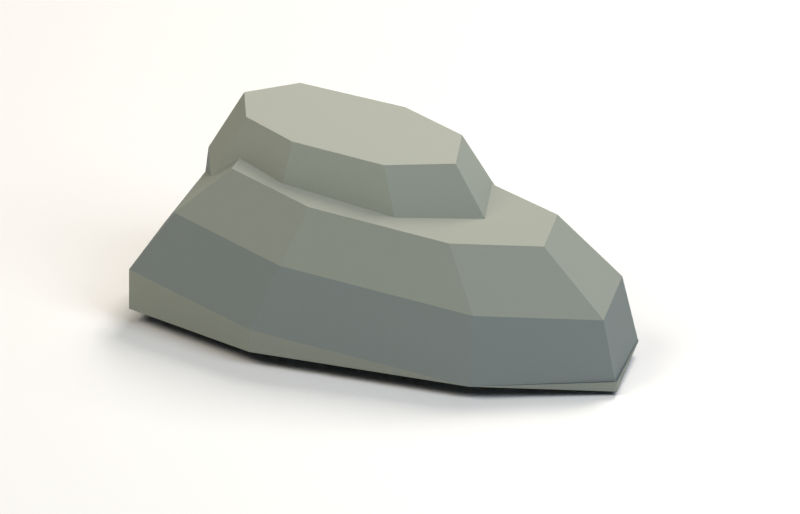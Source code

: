 # Source: visual-coastal-cliff.blend  (saved by Blender 5.1.30; exported with 4.5.12 LTS)
import bpy
from mathutils import Matrix  # noqa: F401  (used for matrix-valued properties, if any)

bpy.ops.wm.read_factory_settings(use_empty=True)
scene = bpy.context.scene
scene.name = 'Scene'

# ---- collections
col_collection = bpy.data.collections.new('Collection'); scene.collection.children.link(col_collection)

# ---- materials (node trees are filled in below, after node groups)
mat_warm_grey_coastal_stone = bpy.data.materials.new('Warm grey coastal stone')
mat_sand_studio = bpy.data.materials.new('Sand studio')
mat_sand_studio.diffuse_color = (0.34, 0.31, 0.24, 1.0)

# ---- material node trees
mat_warm_grey_coastal_stone.use_nodes = True; mat_warm_grey_coastal_stone.node_tree.nodes.clear()
_N = mat_warm_grey_coastal_stone.node_tree.nodes; _L = mat_warm_grey_coastal_stone.node_tree.links
n0 = _N.new('ShaderNodeBsdfPrincipled'); n0.name = 'Principled BSDF'; n0.location = (-200, 100)
n0.inputs[2].default_value = 0.96
n1 = _N.new('ShaderNodeOutputMaterial'); n1.name = 'Material Output'; n1.location = (200, 100)
n2 = _N.new('ShaderNodeVertexColor'); n2.name = 'Color Attribute'; n2.location = (0, 0)
n2.layer_name = 'Color'
n3 = _N.new('ShaderNodeGamma'); n3.name = 'Gamma'; n3.location = (0, 0)
n3.inputs[1].default_value = 2.2
_L.new(n0.outputs[0], n1.inputs[0])
_L.new(n2.outputs[0], n3.inputs[0])
_L.new(n3.outputs[0], n0.inputs[0])
n1.is_active_output = True
mat_sand_studio.use_nodes = True; mat_sand_studio.node_tree.nodes.clear()
_N = mat_sand_studio.node_tree.nodes; _L = mat_sand_studio.node_tree.links
n0 = _N.new('ShaderNodeBsdfPrincipled'); n0.name = 'Principled BSDF'; n0.location = (-200, 100)
n1 = _N.new('ShaderNodeOutputMaterial'); n1.name = 'Material Output'; n1.location = (200, 100)
_L.new(n0.outputs[0], n1.inputs[0])
n1.is_active_output = True

# ---- world
world_world = bpy.data.worlds.new('World'); scene.world = world_world
world_world.use_nodes = True; world_world.node_tree.nodes.clear()
_N = world_world.node_tree.nodes; _L = world_world.node_tree.links
n0 = _N.new('ShaderNodeOutputWorld'); n0.name = 'World Output'; n0.location = (200, 100)
n1 = _N.new('ShaderNodeBackground'); n1.name = 'Background'; n1.location = (-200, 100)
n1.inputs[0].default_value = (0.05088, 0.05088, 0.05088, 1.0)
_L.new(n1.outputs[0], n0.inputs[0])
n0.is_active_output = True
world_world.color = (0.12, 0.14, 0.16)
world_world.sun_shadow_jitter_overblur = 0.0

# ---- cameras
cam_camera_001 = bpy.data.cameras.new('Camera.001')
cam_camera_001.type = 'ORTHO'
cam_camera_001.ortho_scale = 1.67

# ---- lights
light_area = bpy.data.lights.new('Area', 'AREA')
light_area.color = (1.0, 0.94, 0.83)
light_area.energy = 700.0
light_area.size = 4.0
light_area.size_y = 1.0
light_area_001 = bpy.data.lights.new('Area.001', 'AREA')
light_area_001.color = (0.8, 0.89, 1.0)
light_area_001.energy = 400.0
light_area_001.size = 3.0
light_area_001.size_y = 1.0
light_area_002 = bpy.data.lights.new('Area.002', 'AREA')
light_area_002.color = (1.0, 0.94, 0.86)
light_area_002.energy = 800.0
light_area_002.size = 3.0
light_area_002.size_y = 1.0

# ---- meshes
me_coastal_stratified_fractured_ledges = bpy.data.meshes.new('Coastal stratified fractured ledges')
me_coastal_stratified_fractured_ledges.from_pydata([(-0.57, 0.02, 0.0214), (-0.37, 0.22, 0.0214), (0.12, 0.23, 0.0214), (0.48, 0.16, 0.0214), (0.55, -0.06, 0.0214), (0.29, -0.23, 0.0214), (-0.2, -0.29, 0.0214), (-0.53, -0.21, 0.0214), (-0.3395, -0.1116, 0.3426), (-0.1284, -0.1628, 0.3176), (0.1852, -0.1244, 0.2852), (0.3516, -0.0156, 0.2716), (0.3068, 0.1252, 0.2822), (0.07645, 0.17, 0.3089), (-0.2371, 0.1636, 0.3426), (-0.3652, 0.0356, 0.3513), (-0.53, -0.21, 0.0214), (-0.2, -0.29, 0.0214), (-0.2, -0.29, 0.07191), (-0.53, -0.21, 0.1109), (-0.2, -0.29, 0.0214), (0.29, -0.23, 0.0214), (0.29, -0.23, 0.02126), (-0.2, -0.29, 0.07191), (0.29, -0.23, 0.0214), (0.55, -0.06, 0.0214), (0.55, -0.06, 0.0), (0.29, -0.23, 0.02126), (0.55, -0.06, 0.0214), (0.48, 0.16, 0.0214), (0.48, 0.16, 0.01652), (0.55, -0.06, 0.0), (0.48, 0.16, 0.0214), (0.12, 0.23, 0.0214), (0.12, 0.23, 0.05837), (0.48, 0.16, 0.01652), (0.12, 0.23, 0.0214), (-0.37, 0.22, 0.0214), (-0.37, 0.22, 0.1111), (0.12, 0.23, 0.05837), (-0.37, 0.22, 0.0214), (-0.57, 0.02, 0.0214), (-0.57, 0.02, 0.1246), (-0.37, 0.22, 0.1111), (-0.57, 0.02, 0.0214), (-0.53, -0.21, 0.0214), (-0.53, -0.21, 0.1109), (-0.57, 0.02, 0.1246), (-0.53, -0.21, 0.1109), (-0.2, -0.29, 0.07191), (-0.1544, -0.2396, 0.2075), (-0.4448, -0.1692, 0.2418), (-0.2, -0.29, 0.07191), (0.29, -0.23, 0.02126), (0.2767, -0.1868, 0.1629), (-0.1544, -0.2396, 0.2075), (0.29, -0.23, 0.02126), (0.55, -0.06, 0.0), (0.5056, -0.0372, 0.1442), (0.2767, -0.1868, 0.1629), (0.55, -0.06, 0.0), (0.48, 0.16, 0.01652), (0.4439, 0.1564, 0.1588), (0.5056, -0.0372, 0.1442), (0.48, 0.16, 0.01652), (0.12, 0.23, 0.05837), (0.1271, 0.218, 0.1956), (0.4439, 0.1564, 0.1588), (0.12, 0.23, 0.05837), (-0.37, 0.22, 0.1111), (-0.304, 0.2092, 0.242), (0.1271, 0.218, 0.1956), (-0.37, 0.22, 0.1111), (-0.57, 0.02, 0.1246), (-0.48, 0.0332, 0.2539), (-0.304, 0.2092, 0.242), (-0.57, 0.02, 0.1246), (-0.53, -0.21, 0.1109), (-0.4448, -0.1692, 0.2418), (-0.48, 0.0332, 0.2539), (-0.4448, -0.1692, 0.2418), (-0.1544, -0.2396, 0.2075), (-0.1284, -0.1628, 0.3176), (-0.3395, -0.1116, 0.3426), (-0.1544, -0.2396, 0.2075), (0.2767, -0.1868, 0.1629), (0.1852, -0.1244, 0.2852), (-0.1284, -0.1628, 0.3176), (0.2767, -0.1868, 0.1629), (0.5056, -0.0372, 0.1442), (0.3516, -0.0156, 0.2716), (0.1852, -0.1244, 0.2852), (0.5056, -0.0372, 0.1442), (0.4439, 0.1564, 0.1588), (0.3068, 0.1252, 0.2822), (0.3516, -0.0156, 0.2716), (0.4439, 0.1564, 0.1588), (0.1271, 0.218, 0.1956), (0.07645, 0.17, 0.3089), (0.3068, 0.1252, 0.2822), (0.1271, 0.218, 0.1956), (-0.304, 0.2092, 0.242), (-0.2371, 0.1636, 0.3426), (0.07645, 0.17, 0.3089), (-0.304, 0.2092, 0.242), (-0.48, 0.0332, 0.2539), (-0.3652, 0.0356, 0.3513), (-0.2371, 0.1636, 0.3426), (-0.48, 0.0332, 0.2539), (-0.4448, -0.1692, 0.2418), (-0.3395, -0.1116, 0.3426), (-0.3652, 0.0356, 0.3513), (-0.51, 0.05, 0.0214), (-0.39, 0.21, 0.0214), (-0.02, 0.25, 0.0214), (0.23, 0.18, 0.0214), (0.31, -0.01, 0.0214), (0.12, -0.15, 0.0214), (-0.21, -0.17, 0.0214), (-0.42, -0.1, 0.0214), (-0.3519, -0.0263, 0.4249), (-0.2174, -0.0711, 0.4134), (-0.00625, -0.0583, 0.3987), (0.1154, 0.0313, 0.3935), (0.06415, 0.1529, 0.4022), (-0.09585, 0.1977, 0.4155), (-0.3327, 0.1721, 0.4316), (-0.4094, 0.0697, 0.433), (-0.42, -0.1, 0.0214), (-0.21, -0.17, 0.0214), (-0.21, -0.17, 0.07029), (-0.42, -0.1, 0.0883), (-0.21, -0.17, 0.0214), (0.12, -0.15, 0.0214), (0.12, -0.15, 0.04726), (-0.21, -0.17, 0.07029), (0.12, -0.15, 0.0214), (0.31, -0.01, 0.0214), (0.31, -0.01, 0.03923), (0.12, -0.15, 0.04726), (0.31, -0.01, 0.0214), (0.23, 0.18, 0.0214), (0.23, 0.18, 0.05273), (0.31, -0.01, 0.03923), (0.23, 0.18, 0.0214), (-0.02, 0.25, 0.0214), (-0.02, 0.25, 0.07363), (0.23, 0.18, 0.05273), (-0.02, 0.25, 0.0214), (-0.39, 0.21, 0.0214), (-0.39, 0.21, 0.09873), (-0.02, 0.25, 0.07363), (-0.39, 0.21, 0.0214), (-0.51, 0.05, 0.0214), (-0.51, 0.05, 0.1009), (-0.39, 0.21, 0.09873), (-0.51, 0.05, 0.0214), (-0.42, -0.1, 0.0214), (-0.42, -0.1, 0.0883), (-0.51, 0.05, 0.1009), (-0.42, -0.1, 0.0883), (-0.21, -0.17, 0.07029), (-0.2262, -0.1317, 0.2675), (-0.411, -0.0701, 0.2833), (-0.21, -0.17, 0.07029), (0.12, -0.15, 0.04726), (0.06425, -0.1141, 0.2472), (-0.2262, -0.1317, 0.2675), (0.12, -0.15, 0.04726), (0.31, -0.01, 0.03923), (0.2315, 0.0091, 0.2402), (0.06425, -0.1141, 0.2472), (0.31, -0.01, 0.03923), (0.23, 0.18, 0.05273), (0.1611, 0.1763, 0.252), (0.2315, 0.0091, 0.2402), (0.23, 0.18, 0.05273), (-0.02, 0.25, 0.07363), (-0.05895, 0.2379, 0.2704), (0.1611, 0.1763, 0.252), (-0.02, 0.25, 0.07363), (-0.39, 0.21, 0.09873), (-0.3846, 0.2027, 0.2925), (-0.05895, 0.2379, 0.2704), (-0.39, 0.21, 0.09873), (-0.51, 0.05, 0.1009), (-0.4902, 0.0619, 0.2944), (-0.3846, 0.2027, 0.2925), (-0.51, 0.05, 0.1009), (-0.42, -0.1, 0.0883), (-0.411, -0.0701, 0.2833), (-0.4902, 0.0619, 0.2944), (-0.411, -0.0701, 0.2833), (-0.2262, -0.1317, 0.2675), (-0.2174, -0.0711, 0.4134), (-0.3519, -0.0263, 0.4249), (-0.2262, -0.1317, 0.2675), (0.06425, -0.1141, 0.2472), (-0.00625, -0.0583, 0.3987), (-0.2174, -0.0711, 0.4134), (0.06425, -0.1141, 0.2472), (0.2315, 0.0091, 0.2402), (0.1154, 0.0313, 0.3935), (-0.00625, -0.0583, 0.3987), (0.2315, 0.0091, 0.2402), (0.1611, 0.1763, 0.252), (0.06415, 0.1529, 0.4022), (0.1154, 0.0313, 0.3935), (0.1611, 0.1763, 0.252), (-0.05895, 0.2379, 0.2704), (-0.09585, 0.1977, 0.4155), (0.06415, 0.1529, 0.4022), (-0.05895, 0.2379, 0.2704), (-0.3846, 0.2027, 0.2925), (-0.3327, 0.1721, 0.4316), (-0.09585, 0.1977, 0.4155), (-0.3846, 0.2027, 0.2925), (-0.4902, 0.0619, 0.2944), (-0.4094, 0.0697, 0.433), (-0.3327, 0.1721, 0.4316), (-0.4902, 0.0619, 0.2944), (-0.411, -0.0701, 0.2833), (-0.3519, -0.0263, 0.4249), (-0.4094, 0.0697, 0.433)], [], [(3, 2, 5), (10, 9, 13), (16, 18, 17), (20, 22, 21), (25, 27, 24), (28, 30, 31), (32, 34, 33), (39, 37, 36), (43, 41, 40), (44, 46, 47), (49, 51, 48), (55, 53, 52), (56, 58, 59), (63, 61, 60), (65, 67, 64), (68, 70, 69), (72, 74, 75), (76, 78, 77), (81, 83, 80), (84, 86, 85), (88, 90, 91), (95, 93, 92), (97, 99, 96), (103, 101, 100), (104, 106, 107), (108, 110, 109), (117, 118, 114), (125, 126, 121), (128, 130, 129), (132, 134, 135), (136, 138, 137), (143, 141, 140), (147, 145, 144), (149, 151, 148), (155, 153, 152), (156, 158, 159), (160, 162, 161), (164, 166, 167), (168, 170, 171), (173, 175, 172), (177, 179, 176), (181, 183, 180), (184, 186, 187), (188, 190, 189), (193, 195, 192), (196, 198, 199), (200, 202, 203), (207, 205, 204), (211, 209, 208), (215, 213, 212), (216, 218, 219), (221, 223, 220), (1, 0, 6), (0, 7, 6), (6, 5, 2), (1, 6, 2), (5, 4, 3), (9, 8, 15), (15, 14, 9), (14, 13, 9), (13, 12, 10), (12, 11, 10), (16, 19, 18), (20, 23, 22), (25, 26, 27), (28, 29, 30), (32, 35, 34), (39, 38, 37), (43, 42, 41), (44, 45, 46), (49, 50, 51), (55, 54, 53), (56, 57, 58), (63, 62, 61), (65, 66, 67), (68, 71, 70), (72, 73, 74), (76, 79, 78), (81, 82, 83), (84, 87, 86), (88, 89, 90), (95, 94, 93), (97, 98, 99), (103, 102, 101), (104, 105, 106), (108, 111, 110), (119, 112, 113), (113, 114, 118), (114, 115, 117), (113, 118, 119), (115, 116, 117), (127, 120, 126), (120, 121, 126), (121, 122, 125), (122, 123, 124), (125, 122, 124), (128, 131, 130), (132, 133, 134), (136, 139, 138), (143, 142, 141), (147, 146, 145), (149, 150, 151), (155, 154, 153), (156, 157, 158), (160, 163, 162), (164, 165, 166), (168, 169, 170), (173, 174, 175), (177, 178, 179), (181, 182, 183), (184, 185, 186), (188, 191, 190), (193, 194, 195), (196, 197, 198), (200, 201, 202), (207, 206, 205), (211, 210, 209), (215, 214, 213), (216, 217, 218), (221, 222, 223)])
_ca = me_coastal_stratified_fractured_ledges.color_attributes.new('Color', 'FLOAT_COLOR', 'POINT')
_ca.data.foreach_set('color', [0.3038, 0.3332, 0.343, 0.0, 0.3038, 0.3332, 0.343, 0.0, 0.3038, 0.3332, 0.343, 0.0, 0.3038, 0.3332, 0.343, 0.0, 0.3038, 0.3332, 0.343, 0.0, 0.3038, 0.3332, 0.343, 0.0, 0.3038, 0.3332, 0.343, 0.0, 0.3038, 0.3332, 0.343, 0.0, 0.5782, 0.588, 0.5488, 0.0, 0.5782, 0.588, 0.5488, 0.0, 0.5782, 0.588, 0.5488, 0.0, 0.5782, 0.588, 0.5488, 0.0, 0.5782, 0.588, 0.5488, 0.0, 0.5782, 0.588, 0.5488, 0.0, 0.5782, 0.588, 0.5488, 0.0, 0.5782, 0.588, 0.5488, 0.0, 0.5292, 0.5488, 0.5096, 0.0, 0.5292, 0.5488, 0.5096, 0.0, 0.5292, 0.5488, 0.5096, 0.0, 0.5292, 0.5488, 0.5096, 0.0, 0.5292, 0.5488, 0.5096, 0.0, 0.5292, 0.5488, 0.5096, 0.0, 0.5292, 0.5488, 0.5096, 0.0, 0.5292, 0.5488, 0.5096, 0.0, 0.5292, 0.5488, 0.5096, 0.0, 0.5292, 0.5488, 0.5096, 0.0, 0.5292, 0.5488, 0.5096, 0.0, 0.5292, 0.5488, 0.5096, 0.0, 0.5292, 0.5488, 0.5096, 0.0, 0.5292, 0.5488, 0.5096, 0.0, 0.5292, 0.5488, 0.5096, 0.0, 0.5292, 0.5488, 0.5096, 0.0, 0.5292, 0.5488, 0.5096, 0.0, 0.5292, 0.5488, 0.5096, 0.0, 0.5292, 0.5488, 0.5096, 0.0, 0.5292, 0.5488, 0.5096, 0.0, 0.5292, 0.5488, 0.5096, 0.0, 0.5292, 0.5488, 0.5096, 0.0, 0.5292, 0.5488, 0.5096, 0.0, 0.5292, 0.5488, 0.5096, 0.0, 0.5292, 0.5488, 0.5096, 0.0, 0.5292, 0.5488, 0.5096, 0.0, 0.5292, 0.5488, 0.5096, 0.0, 0.5292, 0.5488, 0.5096, 0.0, 0.5292, 0.5488, 0.5096, 0.0, 0.5292, 0.5488, 0.5096, 0.0, 0.5292, 0.5488, 0.5096, 0.0, 0.5292, 0.5488, 0.5096, 0.0, 0.4606, 0.49, 0.4802, 0.0, 0.4606, 0.49, 0.4802, 0.0, 0.4606, 0.49, 0.4802, 0.0, 0.4606, 0.49, 0.4802, 0.0, 0.4606, 0.49, 0.4802, 0.0, 0.4606, 0.49, 0.4802, 0.0, 0.4606, 0.49, 0.4802, 0.0, 0.4606, 0.49, 0.4802, 0.0, 0.4606, 0.49, 0.4802, 0.0, 0.4606, 0.49, 0.4802, 0.0, 0.4606, 0.49, 0.4802, 0.0, 0.4606, 0.49, 0.4802, 0.0, 0.4606, 0.49, 0.4802, 0.0, 0.4606, 0.49, 0.4802, 0.0, 0.4606, 0.49, 0.4802, 0.0, 0.4606, 0.49, 0.4802, 0.0, 0.4606, 0.49, 0.4802, 0.0, 0.4606, 0.49, 0.4802, 0.0, 0.4606, 0.49, 0.4802, 0.0, 0.4606, 0.49, 0.4802, 0.0, 0.4606, 0.49, 0.4802, 0.0, 0.4606, 0.49, 0.4802, 0.0, 0.4606, 0.49, 0.4802, 0.0, 0.4606, 0.49, 0.4802, 0.0, 0.4606, 0.49, 0.4802, 0.0, 0.4606, 0.49, 0.4802, 0.0, 0.4606, 0.49, 0.4802, 0.0, 0.4606, 0.49, 0.4802, 0.0, 0.4606, 0.49, 0.4802, 0.0, 0.4606, 0.49, 0.4802, 0.0, 0.4606, 0.49, 0.4802, 0.0, 0.4606, 0.49, 0.4802, 0.0, 0.5292, 0.5488, 0.5096, 0.0, 0.5292, 0.5488, 0.5096, 0.0, 0.5292, 0.5488, 0.5096, 0.0, 0.5292, 0.5488, 0.5096, 0.0, 0.5292, 0.5488, 0.5096, 0.0, 0.5292, 0.5488, 0.5096, 0.0, 0.5292, 0.5488, 0.5096, 0.0, 0.5292, 0.5488, 0.5096, 0.0, 0.5292, 0.5488, 0.5096, 0.0, 0.5292, 0.5488, 0.5096, 0.0, 0.5292, 0.5488, 0.5096, 0.0, 0.5292, 0.5488, 0.5096, 0.0, 0.5292, 0.5488, 0.5096, 0.0, 0.5292, 0.5488, 0.5096, 0.0, 0.5292, 0.5488, 0.5096, 0.0, 0.5292, 0.5488, 0.5096, 0.0, 0.5292, 0.5488, 0.5096, 0.0, 0.5292, 0.5488, 0.5096, 0.0, 0.5292, 0.5488, 0.5096, 0.0, 0.5292, 0.5488, 0.5096, 0.0, 0.5292, 0.5488, 0.5096, 0.0, 0.5292, 0.5488, 0.5096, 0.0, 0.5292, 0.5488, 0.5096, 0.0, 0.5292, 0.5488, 0.5096, 0.0, 0.5292, 0.5488, 0.5096, 0.0, 0.5292, 0.5488, 0.5096, 0.0, 0.5292, 0.5488, 0.5096, 0.0, 0.5292, 0.5488, 0.5096, 0.0, 0.5292, 0.5488, 0.5096, 0.0, 0.5292, 0.5488, 0.5096, 0.0, 0.5292, 0.5488, 0.5096, 0.0, 0.5292, 0.5488, 0.5096, 0.0, 0.3162, 0.3468, 0.357, 0.0, 0.3162, 0.3468, 0.357, 0.0, 0.3162, 0.3468, 0.357, 0.0, 0.3162, 0.3468, 0.357, 0.0, 0.3162, 0.3468, 0.357, 0.0, 0.3162, 0.3468, 0.357, 0.0, 0.3162, 0.3468, 0.357, 0.0, 0.3162, 0.3468, 0.357, 0.0, 0.6018, 0.612, 0.5712, 0.0, 0.6018, 0.612, 0.5712, 0.0, 0.6018, 0.612, 0.5712, 0.0, 0.6018, 0.612, 0.5712, 0.0, 0.6018, 0.612, 0.5712, 0.0, 0.6018, 0.612, 0.5712, 0.0, 0.6018, 0.612, 0.5712, 0.0, 0.6018, 0.612, 0.5712, 0.0, 0.5508, 0.5712, 0.5304, 0.0, 0.5508, 0.5712, 0.5304, 0.0, 0.5508, 0.5712, 0.5304, 0.0, 0.5508, 0.5712, 0.5304, 0.0, 0.5508, 0.5712, 0.5304, 0.0, 0.5508, 0.5712, 0.5304, 0.0, 0.5508, 0.5712, 0.5304, 0.0, 0.5508, 0.5712, 0.5304, 0.0, 0.5508, 0.5712, 0.5304, 0.0, 0.5508, 0.5712, 0.5304, 0.0, 0.5508, 0.5712, 0.5304, 0.0, 0.5508, 0.5712, 0.5304, 0.0, 0.5508, 0.5712, 0.5304, 0.0, 0.5508, 0.5712, 0.5304, 0.0, 0.5508, 0.5712, 0.5304, 0.0, 0.5508, 0.5712, 0.5304, 0.0, 0.5508, 0.5712, 0.5304, 0.0, 0.5508, 0.5712, 0.5304, 0.0, 0.5508, 0.5712, 0.5304, 0.0, 0.5508, 0.5712, 0.5304, 0.0, 0.5508, 0.5712, 0.5304, 0.0, 0.5508, 0.5712, 0.5304, 0.0, 0.5508, 0.5712, 0.5304, 0.0, 0.5508, 0.5712, 0.5304, 0.0, 0.5508, 0.5712, 0.5304, 0.0, 0.5508, 0.5712, 0.5304, 0.0, 0.5508, 0.5712, 0.5304, 0.0, 0.5508, 0.5712, 0.5304, 0.0, 0.5508, 0.5712, 0.5304, 0.0, 0.5508, 0.5712, 0.5304, 0.0, 0.5508, 0.5712, 0.5304, 0.0, 0.5508, 0.5712, 0.5304, 0.0, 0.4794, 0.51, 0.4998, 0.0, 0.4794, 0.51, 0.4998, 0.0, 0.4794, 0.51, 0.4998, 0.0, 0.4794, 0.51, 0.4998, 0.0, 0.4794, 0.51, 0.4998, 0.0, 0.4794, 0.51, 0.4998, 0.0, 0.4794, 0.51, 0.4998, 0.0, 0.4794, 0.51, 0.4998, 0.0, 0.4794, 0.51, 0.4998, 0.0, 0.4794, 0.51, 0.4998, 0.0, 0.4794, 0.51, 0.4998, 0.0, 0.4794, 0.51, 0.4998, 0.0, 0.4794, 0.51, 0.4998, 0.0, 0.4794, 0.51, 0.4998, 0.0, 0.4794, 0.51, 0.4998, 0.0, 0.4794, 0.51, 0.4998, 0.0, 0.4794, 0.51, 0.4998, 0.0, 0.4794, 0.51, 0.4998, 0.0, 0.4794, 0.51, 0.4998, 0.0, 0.4794, 0.51, 0.4998, 0.0, 0.4794, 0.51, 0.4998, 0.0, 0.4794, 0.51, 0.4998, 0.0, 0.4794, 0.51, 0.4998, 0.0, 0.4794, 0.51, 0.4998, 0.0, 0.4794, 0.51, 0.4998, 0.0, 0.4794, 0.51, 0.4998, 0.0, 0.4794, 0.51, 0.4998, 0.0, 0.4794, 0.51, 0.4998, 0.0, 0.4794, 0.51, 0.4998, 0.0, 0.4794, 0.51, 0.4998, 0.0, 0.4794, 0.51, 0.4998, 0.0, 0.4794, 0.51, 0.4998, 0.0, 0.5508, 0.5712, 0.5304, 0.0, 0.5508, 0.5712, 0.5304, 0.0, 0.5508, 0.5712, 0.5304, 0.0, 0.5508, 0.5712, 0.5304, 0.0, 0.5508, 0.5712, 0.5304, 0.0, 0.5508, 0.5712, 0.5304, 0.0, 0.5508, 0.5712, 0.5304, 0.0, 0.5508, 0.5712, 0.5304, 0.0, 0.5508, 0.5712, 0.5304, 0.0, 0.5508, 0.5712, 0.5304, 0.0, 0.5508, 0.5712, 0.5304, 0.0, 0.5508, 0.5712, 0.5304, 0.0, 0.5508, 0.5712, 0.5304, 0.0, 0.5508, 0.5712, 0.5304, 0.0, 0.5508, 0.5712, 0.5304, 0.0, 0.5508, 0.5712, 0.5304, 0.0, 0.5508, 0.5712, 0.5304, 0.0, 0.5508, 0.5712, 0.5304, 0.0, 0.5508, 0.5712, 0.5304, 0.0, 0.5508, 0.5712, 0.5304, 0.0, 0.5508, 0.5712, 0.5304, 0.0, 0.5508, 0.5712, 0.5304, 0.0, 0.5508, 0.5712, 0.5304, 0.0, 0.5508, 0.5712, 0.5304, 0.0, 0.5508, 0.5712, 0.5304, 0.0, 0.5508, 0.5712, 0.5304, 0.0, 0.5508, 0.5712, 0.5304, 0.0, 0.5508, 0.5712, 0.5304, 0.0, 0.5508, 0.5712, 0.5304, 0.0, 0.5508, 0.5712, 0.5304, 0.0, 0.5508, 0.5712, 0.5304, 0.0, 0.5508, 0.5712, 0.5304, 0.0])
me_coastal_stratified_fractured_ledges.materials.append(mat_warm_grey_coastal_stone)
me_coastal_stratified_fractured_ledges.update()
me_plane = bpy.data.meshes.new('Plane')
me_plane.from_pydata([(-100.0, -100.0, 0.0), (100.0, -100.0, 0.0), (-100.0, 100.0, 0.0), (100.0, 100.0, 0.0)], [], [(0, 1, 3, 2)])
_uv = me_plane.uv_layers.new(name='UVMap')
_uv.uv.foreach_set('vector', [0.0, 0.0, 1.0, 0.0, 1.0, 1.0, 0.0, 1.0])
me_plane.materials.append(mat_sand_studio)
me_plane.update()

# ---- objects
ob_visual_coastal_cliff = bpy.data.objects.new('visual_coastal_cliff', me_coastal_stratified_fractured_ledges)
ob_plane = bpy.data.objects.new('Plane', me_plane)
ob_camera = bpy.data.objects.new('Camera', cam_camera_001)
ob_area = bpy.data.objects.new('Area', light_area)
ob_area_001 = bpy.data.objects.new('Area.001', light_area_001)
ob_area_002 = bpy.data.objects.new('Area.002', light_area_002)

# ---- transforms, parenting, visibility, modifiers, constraints
ob_visual_coastal_cliff.location = (0.0, 0.0, 0.0)
ob_plane.location = (0.0, 0.0, -0.01)
ob_camera.location = (1.1, -2.0, 1.15)
ob_camera.rotation_euler = (1.165, 2.416e-08, 0.5028)
ob_area.location = (-3.0, -4.0, 6.0)
ob_area.rotation_euler = (0.7115, -5.73e-08, -0.6435)
ob_area_001.location = (4.0, -1.0, 4.0)
ob_area_001.rotation_euler = (0.8262, -5.82e-08, 1.326)
ob_area_002.location = (0.0, 4.0, 5.0)
ob_area_002.rotation_euler = (0.6947, -9.667e-08, -3.142)

# ---- collection membership
col_collection.objects.link(ob_visual_coastal_cliff)
col_collection.objects.link(ob_plane)
col_collection.objects.link(ob_camera)
col_collection.objects.link(ob_area)
col_collection.objects.link(ob_area_001)
col_collection.objects.link(ob_area_002)

# ---- scene / render settings (as saved in the file)
scene.camera = ob_camera
scene.frame_start = 1; scene.frame_end = 250; scene.frame_set(1)
scene.render.engine = 'CYCLES'
scene.render.resolution_x = 1400
scene.render.resolution_y = 900
scene.render.bake_bias = 0.0
scene.render.bake_samples = 0
scene.cycles.samples = 24
scene.cycles.sampling_pattern = 'TABULATED_SOBOL'
scene.eevee.use_volume_custom_range = False
scene.view_settings.look = 'Medium High Contrast'
scene.view_settings.view_transform = 'Standard'
scene.view_settings.exposure = -1.1
bpy.context.view_layer.update()
